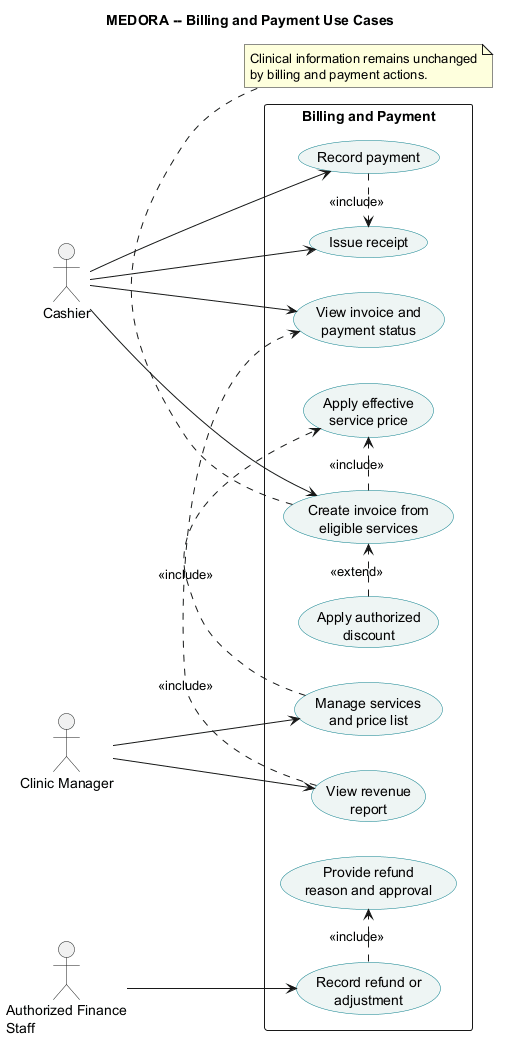

The diagram above was rendered by PlantUML. Its source (embedded in the PNG):
@startuml
title MEDORA -- Billing and Payment Use Cases
left to right direction
skinparam shadowing false
skinparam packageStyle rectangle
skinparam usecase {
  BackgroundColor #EEF5F4
  BorderColor #087E8B
}

actor Cashier as cashier
actor "Clinic Manager" as manager
actor "Authorized Finance\nStaff" as finance

rectangle "Billing and Payment" {
  usecase "Create invoice from\neligible services" as invoice
  usecase "Apply effective\nservice price" as price
  usecase "Apply authorized\ndiscount" as discount
  usecase "Record payment" as payment
  usecase "Issue receipt" as receipt
  usecase "Record refund or\nadjustment" as refund
  usecase "Provide refund\nreason and approval" as refundApproval
  usecase "View invoice and\npayment status" as status
  usecase "Manage services\nand price list" as priceList
  usecase "View revenue\nreport" as revenue
}

cashier --> invoice
cashier --> payment
cashier --> receipt
cashier --> status
finance --> refund
manager --> priceList
manager --> revenue

invoice .> price : <<include>>
discount .> invoice : <<extend>>
payment .> receipt : <<include>>
refund .> refundApproval : <<include>>
revenue .> status : <<include>>
priceList .> price : <<include>>

note bottom of invoice
  Clinical information remains unchanged
  by billing and payment actions.
end note
@enduml